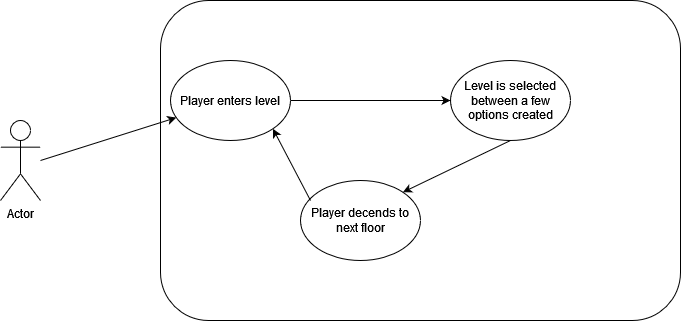

The diagram above was exported from draw.io. Its source (the exported page's mxGraphModel, read from the mxfile embedded in the PNG):
<mxGraphModel dx="1050" dy="491" grid="1" gridSize="10" guides="1" tooltips="1" connect="1" arrows="1" fold="1" page="1" pageScale="1" pageWidth="850" pageHeight="1100" math="0" shadow="0">
  <root>
    <mxCell id="0" />
    <mxCell id="1" parent="0" />
    <mxCell id="OD7F0kiTwKNwgKXqn9D3-1" value="Actor" style="shape=umlActor;verticalLabelPosition=bottom;verticalAlign=top;html=1;outlineConnect=0;" vertex="1" parent="1">
      <mxGeometry x="40" y="160" width="40" height="80" as="geometry" />
    </mxCell>
    <mxCell id="OD7F0kiTwKNwgKXqn9D3-2" value="" style="rounded=1;whiteSpace=wrap;html=1;" vertex="1" parent="1">
      <mxGeometry x="200" y="40" width="520" height="320" as="geometry" />
    </mxCell>
    <mxCell id="OD7F0kiTwKNwgKXqn9D3-4" value="Player enters level" style="ellipse;whiteSpace=wrap;html=1;" vertex="1" parent="1">
      <mxGeometry x="210" y="100" width="120" height="80" as="geometry" />
    </mxCell>
    <mxCell id="OD7F0kiTwKNwgKXqn9D3-5" value="Level is selected between a few options created" style="ellipse;whiteSpace=wrap;html=1;" vertex="1" parent="1">
      <mxGeometry x="490" y="100" width="120" height="80" as="geometry" />
    </mxCell>
    <mxCell id="OD7F0kiTwKNwgKXqn9D3-6" value="" style="endArrow=classic;html=1;rounded=0;" edge="1" parent="1" target="OD7F0kiTwKNwgKXqn9D3-4">
      <mxGeometry width="50" height="50" relative="1" as="geometry">
        <mxPoint x="80" y="200" as="sourcePoint" />
        <mxPoint x="130" y="150" as="targetPoint" />
      </mxGeometry>
    </mxCell>
    <mxCell id="OD7F0kiTwKNwgKXqn9D3-7" value="" style="endArrow=classic;html=1;rounded=0;entryX=0;entryY=0.5;entryDx=0;entryDy=0;" edge="1" parent="1" target="OD7F0kiTwKNwgKXqn9D3-5">
      <mxGeometry width="50" height="50" relative="1" as="geometry">
        <mxPoint x="330" y="140" as="sourcePoint" />
        <mxPoint x="380" y="90" as="targetPoint" />
      </mxGeometry>
    </mxCell>
    <mxCell id="OD7F0kiTwKNwgKXqn9D3-8" value="Player decends to next floor" style="ellipse;whiteSpace=wrap;html=1;" vertex="1" parent="1">
      <mxGeometry x="340" y="220" width="120" height="80" as="geometry" />
    </mxCell>
    <mxCell id="OD7F0kiTwKNwgKXqn9D3-9" value="" style="endArrow=classic;html=1;rounded=0;entryX=1;entryY=0;entryDx=0;entryDy=0;exitX=0.5;exitY=1;exitDx=0;exitDy=0;" edge="1" parent="1" source="OD7F0kiTwKNwgKXqn9D3-5" target="OD7F0kiTwKNwgKXqn9D3-8">
      <mxGeometry width="50" height="50" relative="1" as="geometry">
        <mxPoint x="520" y="250" as="sourcePoint" />
        <mxPoint x="570" y="200" as="targetPoint" />
      </mxGeometry>
    </mxCell>
    <mxCell id="OD7F0kiTwKNwgKXqn9D3-10" value="" style="endArrow=classic;html=1;rounded=0;entryX=1;entryY=1;entryDx=0;entryDy=0;" edge="1" parent="1" target="OD7F0kiTwKNwgKXqn9D3-4">
      <mxGeometry width="50" height="50" relative="1" as="geometry">
        <mxPoint x="350" y="240" as="sourcePoint" />
        <mxPoint x="400" y="190" as="targetPoint" />
      </mxGeometry>
    </mxCell>
  </root>
</mxGraphModel>